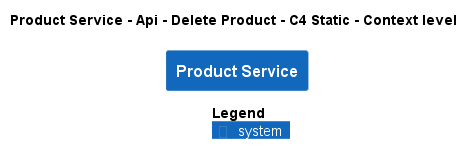

The diagram above was rendered by PlantUML. Its source (embedded in the PNG):
@startuml
!pragma layout smetana
!include ..\..\..\..\..\..\.c4s\C4_Context.puml

AddElementTag("state:new", $bgColor=green, $fontColor=#ffffff, $borderColor=green, $shadowing="False")
AddElementTag("state:changed", $bgColor=orange, $fontColor=#ffffff, $borderColor=orange, $shadowing="False")
AddElementTag("state:removed", $bgColor=red, $fontColor=#ffffff, $borderColor=red, $shadowing="False")

AddRelTag("state:new", $textColor=green, $lineColor=green)
AddRelTag("state:changed", $textColor=orange, $lineColor=orange)
AddRelTag("state:removed", $textColor=red, $lineColor=red)

SHOW_PERSON_PORTRAIT()
LAYOUT_TOP_DOWN()

skinparam linetype polyline

title Product Service - Api - Delete Product - C4 Static - Context level

System(ECommercePlatform.SoftwareSystems.ProductService, "Product Service", "")



SHOW_LEGEND()
@enduml